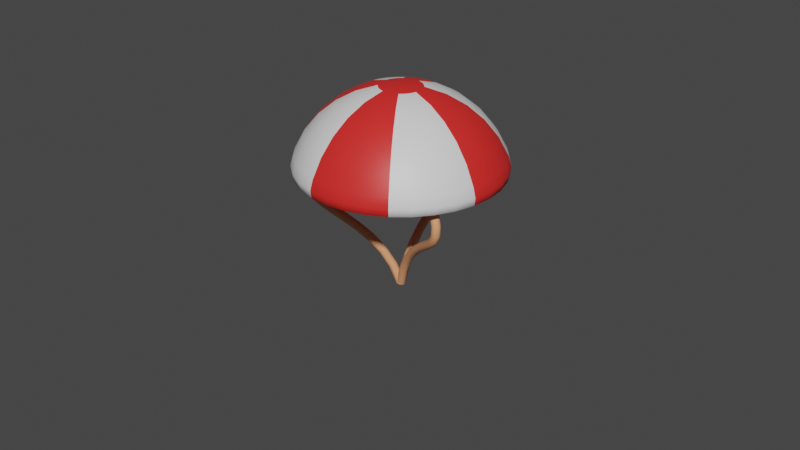 # Source: Parachute.blend  (saved by Blender 3.3.6; exported with 4.5.12 LTS)
import bpy
from mathutils import Matrix  # noqa: F401  (used for matrix-valued properties, if any)

bpy.ops.wm.read_factory_settings(use_empty=True)
scene = bpy.context.scene
scene.name = 'Scene'

# ---- collections
col_collection = bpy.data.collections.new('Collection'); scene.collection.children.link(col_collection)

# ---- materials (node trees are filled in below, after node groups)
mat_parachute1 = bpy.data.materials.new('Parachute1')
mat_parachute1.use_transparent_shadow = False
mat_parachute2 = bpy.data.materials.new('Parachute2')
mat_parachute2.use_transparent_shadow = False
mat_rope = bpy.data.materials.new('Rope')
mat_rope.use_transparent_shadow = False

# ---- material node trees
mat_parachute1.use_nodes = True; mat_parachute1.node_tree.nodes.clear()
_N = mat_parachute1.node_tree.nodes; _L = mat_parachute1.node_tree.links
n0 = _N.new('ShaderNodeBsdfPrincipled'); n0.name = 'Principled BSDF'; n0.location = (10, 300)
n0.distribution = 'GGX'
n0.subsurface_method = 'RANDOM_WALK_SKIN'
n0.inputs[3].default_value = 1.45
n0.inputs[27].default_value = (0.0, 0.0, 0.0, 1.0)
n0.inputs[28].default_value = 1.0
n1 = _N.new('ShaderNodeOutputMaterial'); n1.name = 'Material Output'; n1.location = (300, 300)
_L.new(n0.outputs[0], n1.inputs[0])
n1.is_active_output = True
mat_parachute2.use_nodes = True; mat_parachute2.node_tree.nodes.clear()
_N = mat_parachute2.node_tree.nodes; _L = mat_parachute2.node_tree.links
n0 = _N.new('ShaderNodeBsdfPrincipled'); n0.name = 'Principled BSDF'; n0.location = (10, 300)
n0.distribution = 'GGX'
n0.subsurface_method = 'RANDOM_WALK_SKIN'
n0.inputs[0].default_value = (0.8, 0.02414, 0.02125, 1.0)
n0.inputs[3].default_value = 1.45
n0.inputs[27].default_value = (0.0, 0.0, 0.0, 1.0)
n0.inputs[28].default_value = 1.0
n1 = _N.new('ShaderNodeOutputMaterial'); n1.name = 'Material Output'; n1.location = (300, 300)
_L.new(n0.outputs[0], n1.inputs[0])
n1.is_active_output = True
mat_rope.use_nodes = True; mat_rope.node_tree.nodes.clear()
_N = mat_rope.node_tree.nodes; _L = mat_rope.node_tree.links
n0 = _N.new('ShaderNodeBsdfPrincipled'); n0.name = 'Principled BSDF'; n0.location = (10, 300)
n0.distribution = 'GGX'
n0.subsurface_method = 'RANDOM_WALK_SKIN'
n0.inputs[0].default_value = (0.8, 0.3474, 0.1676, 1.0)
n0.inputs[3].default_value = 1.45
n0.inputs[27].default_value = (0.0, 0.0, 0.0, 1.0)
n0.inputs[28].default_value = 1.0
n1 = _N.new('ShaderNodeOutputMaterial'); n1.name = 'Material Output'; n1.location = (300, 300)
_L.new(n0.outputs[0], n1.inputs[0])
n1.is_active_output = True

# ---- world
world_world = bpy.data.worlds.new('World'); scene.world = world_world
world_world.use_nodes = True; world_world.node_tree.nodes.clear()
_N = world_world.node_tree.nodes; _L = world_world.node_tree.links
n0 = _N.new('ShaderNodeOutputWorld'); n0.name = 'World Output'; n0.location = (300, 300)
n1 = _N.new('ShaderNodeBackground'); n1.name = 'Background'; n1.location = (10, 300)
n1.inputs[0].default_value = (0.05088, 0.05088, 0.05088, 1.0)
_L.new(n1.outputs[0], n0.inputs[0])
n0.is_active_output = True
world_world.color = (0.05088, 0.05088, 0.05088)
world_world.use_sun_shadow = False
world_world.sun_shadow_jitter_overblur = 0.0

# ---- meshes
me_sphere = bpy.data.meshes.new('Sphere')
me_sphere.from_pydata([(0.0, 0.5556, 0.8315), (0.0, 0.8315, 0.5556), (0.03806, 0.1913, 0.9808), (0.07466, 0.3753, 0.9239), (0.1084, 0.5449, 0.8315), (0.1379, 0.6935, 0.7071), (0.1622, 0.8155, 0.5556), (0.1802, 0.9061, 0.3827), (0.07466, 0.1802, 0.9808), (0.1464, 0.3536, 0.9239), (0.2126, 0.5133, 0.8315), (0.2706, 0.6533, 0.7071), (0.3182, 0.7682, 0.5556), (0.3536, 0.8536, 0.3827), (0.1084, 0.1622, 0.9808), (0.2126, 0.3182, 0.9239), (0.3087, 0.4619, 0.8315), (0.3928, 0.5879, 0.7071), (0.4619, 0.6913, 0.5556), (0.5133, 0.7682, 0.3827), (0.1379, 0.1379, 0.9808), (0.2706, 0.2706, 0.9239), (0.3928, 0.3928, 0.8315), (0.5, 0.5, 0.7071), (0.5879, 0.5879, 0.5556), (0.6533, 0.6533, 0.3827), (0.1622, 0.1084, 0.9808), (0.3182, 0.2126, 0.9239), (0.4619, 0.3087, 0.8315), (0.5879, 0.3928, 0.7071), (0.6913, 0.4619, 0.5556), (0.7682, 0.5133, 0.3827), (0.0, 0.0, 1.0), (0.1802, 0.07466, 0.9808), (0.3536, 0.1464, 0.9239), (0.5133, 0.2126, 0.8315), (0.6533, 0.2706, 0.7071), (0.7682, 0.3182, 0.5556), (0.8536, 0.3536, 0.3827), (0.1913, 0.03806, 0.9808), (0.3753, 0.07466, 0.9239), (0.5449, 0.1084, 0.8315), (0.6935, 0.1379, 0.7071), (0.8155, 0.1622, 0.5556), (0.9061, 0.1802, 0.3827), (0.1951, -1.118e-08, 0.9808), (0.3827, -2.235e-08, 0.9239), (0.5556, -5.215e-08, 0.8315), (0.7071, 1.49e-08, 0.7071), (0.8315, -8.941e-08, 0.5556), (0.9239, 4.47e-08, 0.3827), (0.1913, -0.03806, 0.9808), (0.3753, -0.07466, 0.9239), (0.5449, -0.1084, 0.8315), (0.6935, -0.1379, 0.7071), (0.8155, -0.1622, 0.5556), (0.9061, -0.1802, 0.3827), (0.1802, -0.07466, 0.9808), (0.3536, -0.1464, 0.9239), (0.5133, -0.2126, 0.8315), (0.6533, -0.2706, 0.7071), (0.7682, -0.3182, 0.5556), (0.8536, -0.3536, 0.3827), (0.1622, -0.1084, 0.9808), (0.3182, -0.2126, 0.9239), (0.4619, -0.3087, 0.8315), (0.5879, -0.3928, 0.7071), (0.6913, -0.4619, 0.5556), (0.7682, -0.5133, 0.3827), (0.1379, -0.1379, 0.9808), (0.2706, -0.2706, 0.9239), (0.3928, -0.3928, 0.8315), (0.5, -0.5, 0.7071), (0.5879, -0.5879, 0.5556), (0.6533, -0.6533, 0.3827), (0.1084, -0.1622, 0.9808), (0.2126, -0.3182, 0.9239), (0.3087, -0.4619, 0.8315), (0.3928, -0.5879, 0.7071), (0.4619, -0.6913, 0.5556), (0.5133, -0.7682, 0.3827), (0.07466, -0.1802, 0.9808), (0.1464, -0.3536, 0.9239), (0.2126, -0.5133, 0.8315), (0.2706, -0.6533, 0.7071), (0.3182, -0.7682, 0.5556), (0.3536, -0.8536, 0.3827), (0.03806, -0.1913, 0.9808), (0.07466, -0.3753, 0.9239), (0.1084, -0.5449, 0.8315), (0.1379, -0.6935, 0.7071), (0.1622, -0.8155, 0.5556), (0.1802, -0.9061, 0.3827), (-7.451e-09, -0.1951, 0.9808), (-5.215e-08, -0.3827, 0.9239), (-9.686e-08, -0.5556, 0.8315), (-1.49e-08, -0.7071, 0.7071), (-1.043e-07, -0.8315, 0.5556), (2.98e-08, -0.9239, 0.3827), (-0.03806, -0.1913, 0.9808), (-0.07466, -0.3753, 0.9239), (-0.1084, -0.5449, 0.8315), (-0.1379, -0.6935, 0.7071), (-0.1622, -0.8155, 0.5556), (-0.1802, -0.9061, 0.3827), (-0.07466, -0.1802, 0.9808), (-0.1464, -0.3536, 0.9239), (-0.2126, -0.5133, 0.8315), (-0.2706, -0.6533, 0.7071), (-0.3182, -0.7682, 0.5556), (-0.3536, -0.8536, 0.3827), (-0.1084, -0.1622, 0.9808), (-0.2126, -0.3182, 0.9239), (-0.3087, -0.4619, 0.8315), (-0.3928, -0.5879, 0.7071), (-0.4619, -0.6913, 0.5556), (-0.5133, -0.7682, 0.3827), (-0.1379, -0.1379, 0.9808), (-0.2706, -0.2706, 0.9239), (-0.3928, -0.3928, 0.8315), (-0.5, -0.5, 0.7071), (-0.5879, -0.5879, 0.5556), (-0.6533, -0.6533, 0.3827), (-0.1622, -0.1084, 0.9808), (-0.3182, -0.2126, 0.9239), (-0.4619, -0.3087, 0.8315), (-0.5879, -0.3928, 0.7071), (-0.6913, -0.4619, 0.5556), (-0.7682, -0.5133, 0.3827), (-0.1802, -0.07466, 0.9808), (-0.3536, -0.1464, 0.9239), (-0.5133, -0.2126, 0.8315), (-0.6533, -0.2706, 0.7071), (-0.7682, -0.3182, 0.5556), (-0.8536, -0.3536, 0.3827), (-0.1913, -0.03806, 0.9808), (-0.3753, -0.07466, 0.9239), (-0.5449, -0.1084, 0.8315), (-0.6935, -0.1379, 0.7071), (-0.8155, -0.1622, 0.5556), (-0.9061, -0.1802, 0.3827), (-0.1951, 1.863e-08, 0.9808), (-0.3827, 5.215e-08, 0.9239), (-0.5556, 1.49e-07, 0.8315), (-0.7071, 2.98e-08, 0.7071), (-0.8315, 1.639e-07, 0.5556), (-0.9239, 1.49e-08, 0.3827), (-0.1913, 0.03806, 0.9808), (-0.3753, 0.07466, 0.9239), (-0.5449, 0.1084, 0.8315), (-0.6935, 0.1379, 0.7071), (-0.8155, 0.1622, 0.5556), (-0.9061, 0.1802, 0.3827), (-0.1802, 0.07466, 0.9808), (-0.3536, 0.1464, 0.9239), (-0.5133, 0.2126, 0.8315), (-0.6533, 0.2706, 0.7071), (-0.7682, 0.3182, 0.5556), (-0.8536, 0.3536, 0.3827), (-0.1622, 0.1084, 0.9808), (-0.3182, 0.2126, 0.9239), (-0.4619, 0.3087, 0.8315), (-0.5879, 0.3928, 0.7071), (-0.6913, 0.4619, 0.5556), (-0.7682, 0.5133, 0.3827), (-0.1379, 0.1379, 0.9808), (-0.2706, 0.2706, 0.9239), (-0.3928, 0.3928, 0.8315), (-0.5, 0.5, 0.7071), (-0.5879, 0.5879, 0.5556), (-0.6533, 0.6533, 0.3827), (-0.1084, 0.1622, 0.9808), (-0.2126, 0.3182, 0.9239), (-0.3087, 0.4619, 0.8315), (-0.3928, 0.5879, 0.7071), (-0.4619, 0.6913, 0.5556), (-0.5133, 0.7682, 0.3827), (-0.07466, 0.1802, 0.9808), (-0.1464, 0.3536, 0.9239), (-0.2126, 0.5133, 0.8315), (-0.2706, 0.6533, 0.7071), (-0.3182, 0.7682, 0.5556), (-0.3536, 0.8536, 0.3827), (-0.03806, 0.1913, 0.9808), (-0.07466, 0.3753, 0.9239), (-0.1084, 0.5449, 0.8315), (-0.1379, 0.6935, 0.7071), (-0.1622, 0.8155, 0.5556), (-0.1802, 0.9061, 0.3827), (1.49e-08, 0.1951, 0.9808), (6.706e-08, 0.3827, 0.9239), (8.941e-08, 0.7071, 0.7071), (5.96e-08, 0.9239, 0.3827), (3.62e-07, 0.8111, 0.2435), (3.122e-08, 0.951, 0.2933), (8.941e-08, 0.9419, 0.2239), (0.1582, 0.7955, 0.2435), (0.1855, 0.9327, 0.2933), (0.1837, 0.9238, 0.2239), (0.3104, 0.7493, 0.2435), (0.3639, 0.8786, 0.2933), (0.3604, 0.8702, 0.2239), (0.4506, 0.6744, 0.2435), (0.5283, 0.7907, 0.2933), (0.5233, 0.7831, 0.2239), (0.5735, 0.5735, 0.2435), (0.6724, 0.6724, 0.2933), (0.666, 0.666, 0.2239), (0.6744, 0.4506, 0.2435), (0.7907, 0.5283, 0.2933), (0.7831, 0.5233, 0.2239), (0.7493, 0.3104, 0.2435), (0.8786, 0.3639, 0.2933), (0.8702, 0.3604, 0.2239), (0.7955, 0.1582, 0.2435), (0.9327, 0.1855, 0.2933), (0.9238, 0.1837, 0.2239), (0.8111, -5.731e-08, 0.2435), (0.951, -1.917e-08, 0.2933), (0.9419, -5.937e-08, 0.2239), (0.7955, -0.1582, 0.2435), (0.9327, -0.1855, 0.2933), (0.9238, -0.1837, 0.2239), (0.7493, -0.3104, 0.2435), (0.8786, -0.3639, 0.2933), (0.8702, -0.3604, 0.2239), (0.6744, -0.4506, 0.2435), (0.7907, -0.5283, 0.2933), (0.7831, -0.5233, 0.2239), (0.5735, -0.5735, 0.2435), (0.6724, -0.6724, 0.2933), (0.666, -0.666, 0.2239), (0.4506, -0.6744, 0.2435), (0.5283, -0.7907, 0.2933), (0.5233, -0.7831, 0.2239), (0.3104, -0.7493, 0.2435), (0.3639, -0.8786, 0.2933), (0.3604, -0.8702, 0.2239), (0.1582, -0.7955, 0.2435), (0.1855, -0.9327, 0.2933), (0.1837, -0.9238, 0.2239), (-7.777e-08, -0.8111, 0.2435), (-4.826e-08, -0.951, 0.2933), (-9.977e-08, -0.9419, 0.2239), (-0.1582, -0.7955, 0.2435), (-0.1855, -0.9327, 0.2933), (-0.1837, -0.9238, 0.2239), (-0.3104, -0.7493, 0.2435), (-0.3639, -0.8786, 0.2933), (-0.3604, -0.8702, 0.2239), (-0.4506, -0.6744, 0.2435), (-0.5283, -0.7907, 0.2933), (-0.5233, -0.7831, 0.2239), (-0.5735, -0.5735, 0.2435), (-0.6724, -0.6724, 0.2933), (-0.666, -0.666, 0.2239), (-0.6744, -0.4506, 0.2435), (-0.7907, -0.5283, 0.2933), (-0.7831, -0.5233, 0.2239), (-0.7493, -0.3104, 0.2435), (-0.8786, -0.3639, 0.2933), (-0.8702, -0.3604, 0.2239), (-0.7955, -0.1582, 0.2435), (-0.9327, -0.1855, 0.2933), (-0.9238, -0.1837, 0.2239), (-0.8111, 4.516e-07, 0.2435), (-0.951, 1.355e-07, 0.2933), (-0.9419, 2.898e-07, 0.2239), (-0.7955, 0.1582, 0.2435), (-0.9327, 0.1855, 0.2933), (-0.9238, 0.1837, 0.2239), (-0.7493, 0.3104, 0.2435), (-0.8786, 0.3639, 0.2933), (-0.8702, 0.3604, 0.2239), (-0.6744, 0.4506, 0.2435), (-0.7907, 0.5283, 0.2933), (-0.7831, 0.5233, 0.2239), (-0.5735, 0.5735, 0.2435), (-0.6724, 0.6724, 0.2933), (-0.666, 0.666, 0.2239), (-0.4506, 0.6744, 0.2435), (-0.5283, 0.7907, 0.2933), (-0.5233, 0.7831, 0.2239), (-0.3104, 0.7493, 0.2435), (-0.3639, 0.8786, 0.2933), (-0.3604, 0.8702, 0.2239), (-0.1582, 0.7955, 0.2435), (-0.1855, 0.9327, 0.2933), (-0.1837, 0.9238, 0.2239), (0.1712, 0.8608, 0.1951), (2.738e-07, 0.8777, 0.1951), (0.3359, 0.8109, 0.1951), (0.4876, 0.7297, 0.1951), (0.6206, 0.6206, 0.1951), (0.7297, 0.4876, 0.1951), (0.8109, 0.3359, 0.1951), (0.8608, 0.1712, 0.1951), (0.8777, -5.681e-08, 0.1951), (0.8608, -0.1712, 0.1951), (0.8109, -0.3359, 0.1951), (0.7297, -0.4876, 0.1951), (0.6206, -0.6206, 0.1951), (0.4876, -0.7297, 0.1951), (0.3359, -0.8109, 0.1951), (0.1712, -0.8608, 0.1951), (-1.024e-07, -0.8777, 0.1951), (-0.1712, -0.8608, 0.1951), (-0.3359, -0.8109, 0.1951), (-0.4876, -0.7297, 0.1951), (-0.6206, -0.6206, 0.1951), (-0.7297, -0.4876, 0.1951), (-0.8109, -0.3359, 0.1951), (-0.8608, -0.1712, 0.1951), (-0.8777, 4.74e-07, 0.1951), (-0.8608, 0.1712, 0.1951), (-0.8109, 0.3359, 0.1951), (-0.7297, 0.4876, 0.1951), (-0.6206, 0.6206, 0.1951), (-0.4876, 0.7297, 0.1951), (-0.3359, 0.8109, 0.1951), (-0.1712, 0.8608, 0.1951)], [], [(192, 1, 6, 7), (287, 188, 192, 194), (189, 32, 2), (190, 189, 2, 3), (0, 190, 3, 4), (191, 0, 4, 5), (1, 191, 5, 6), (6, 5, 11, 12), (7, 6, 12, 13), (200, 13, 19, 203), (2, 32, 8), (3, 2, 8, 9), (4, 3, 9, 10), (5, 4, 10, 11), (9, 8, 14, 15), (10, 9, 15, 16), (11, 10, 16, 17), (12, 11, 17, 18), (13, 12, 18, 19), (203, 19, 25, 206), (8, 32, 14), (19, 18, 24, 25), (206, 25, 31, 209), (14, 32, 20), (15, 14, 20, 21), (16, 15, 21, 22), (17, 16, 22, 23), (18, 17, 23, 24), (21, 20, 26, 27), (22, 21, 27, 28), (23, 22, 28, 29), (24, 23, 29, 30), (25, 24, 30, 31), (209, 31, 38, 212), (20, 32, 26), (31, 30, 37, 38), (212, 38, 44, 215), (26, 32, 33), (27, 26, 33, 34), (28, 27, 34, 35), (29, 28, 35, 36), (30, 29, 36, 37), (35, 34, 40, 41), (36, 35, 41, 42), (37, 36, 42, 43), (38, 37, 43, 44), (215, 44, 50, 218), (33, 32, 39), (34, 33, 39, 40), (218, 50, 56, 221), (39, 32, 45), (40, 39, 45, 46), (41, 40, 46, 47), (42, 41, 47, 48), (43, 42, 48, 49), (44, 43, 49, 50), (48, 47, 53, 54), (49, 48, 54, 55), (50, 49, 55, 56), (221, 56, 62, 224), (45, 32, 51), (46, 45, 51, 52), (47, 46, 52, 53), (51, 32, 57), (52, 51, 57, 58), (53, 52, 58, 59), (54, 53, 59, 60), (55, 54, 60, 61), (56, 55, 61, 62), (224, 62, 68, 227), (60, 59, 65, 66), (61, 60, 66, 67), (62, 61, 67, 68), (227, 68, 74, 230), (57, 32, 63), (58, 57, 63, 64), (59, 58, 64, 65), (63, 32, 69), (64, 63, 69, 70), (65, 64, 70, 71), (66, 65, 71, 72), (67, 66, 72, 73), (68, 67, 73, 74), (230, 74, 80, 233), (73, 72, 78, 79), (74, 73, 79, 80), (233, 80, 86, 236), (69, 32, 75), (70, 69, 75, 76), (71, 70, 76, 77), (72, 71, 77, 78), (75, 32, 81), (76, 75, 81, 82), (77, 76, 82, 83), (78, 77, 83, 84), (79, 78, 84, 85), (80, 79, 85, 86), (236, 86, 92, 239), (85, 84, 90, 91), (86, 85, 91, 92), (239, 92, 98, 242), (81, 32, 87), (82, 81, 87, 88), (83, 82, 88, 89), (84, 83, 89, 90), (88, 87, 93, 94), (89, 88, 94, 95), (90, 89, 95, 96), (91, 90, 96, 97), (92, 91, 97, 98), (242, 98, 104, 245), (87, 32, 93), (98, 97, 103, 104), (245, 104, 110, 248), (93, 32, 99), (94, 93, 99, 100), (95, 94, 100, 101), (96, 95, 101, 102), (97, 96, 102, 103), (101, 100, 106, 107), (102, 101, 107, 108), (103, 102, 108, 109), (104, 103, 109, 110), (248, 110, 116, 251), (99, 32, 105), (100, 99, 105, 106), (251, 116, 122, 254), (105, 32, 111), (106, 105, 111, 112), (107, 106, 112, 113), (108, 107, 113, 114), (109, 108, 114, 115), (110, 109, 115, 116), (113, 112, 118, 119), (114, 113, 119, 120), (115, 114, 120, 121), (116, 115, 121, 122), (254, 122, 128, 257), (111, 32, 117), (112, 111, 117, 118), (257, 128, 134, 260), (117, 32, 123), (118, 117, 123, 124), (119, 118, 124, 125), (120, 119, 125, 126), (121, 120, 126, 127), (122, 121, 127, 128), (126, 125, 131, 132), (127, 126, 132, 133), (128, 127, 133, 134), (260, 134, 140, 263), (123, 32, 129), (124, 123, 129, 130), (125, 124, 130, 131), (129, 32, 135), (130, 129, 135, 136), (131, 130, 136, 137), (132, 131, 137, 138), (133, 132, 138, 139), (134, 133, 139, 140), (263, 140, 146, 266), (138, 137, 143, 144), (139, 138, 144, 145), (140, 139, 145, 146), (266, 146, 152, 269), (135, 32, 141), (136, 135, 141, 142), (137, 136, 142, 143), (141, 32, 147), (142, 141, 147, 148), (143, 142, 148, 149), (144, 143, 149, 150), (145, 144, 150, 151), (146, 145, 151, 152), (269, 152, 158, 272), (151, 150, 156, 157), (152, 151, 157, 158), (272, 158, 164, 275), (147, 32, 153), (148, 147, 153, 154), (149, 148, 154, 155), (150, 149, 155, 156), (154, 153, 159, 160), (155, 154, 160, 161), (156, 155, 161, 162), (157, 156, 162, 163), (158, 157, 163, 164), (275, 164, 170, 278), (153, 32, 159), (164, 163, 169, 170), (278, 170, 176, 281), (159, 32, 165), (160, 159, 165, 166), (161, 160, 166, 167), (162, 161, 167, 168), (163, 162, 168, 169), (166, 165, 171, 172), (167, 166, 172, 173), (168, 167, 173, 174), (169, 168, 174, 175), (170, 169, 175, 176), (281, 176, 182, 284), (165, 32, 171), (176, 175, 181, 182), (284, 182, 188, 287), (171, 32, 177), (172, 171, 177, 178), (173, 172, 178, 179), (174, 173, 179, 180), (175, 174, 180, 181), (179, 178, 184, 185), (180, 179, 185, 186), (181, 180, 186, 187), (182, 181, 187, 188), (177, 32, 183), (178, 177, 183, 184), (197, 7, 13, 200), (183, 32, 189), (184, 183, 189, 190), (185, 184, 190, 0), (186, 185, 0, 191), (187, 186, 191, 1), (188, 187, 1, 192), (194, 192, 7, 197), (289, 290, 195, 198), (198, 195, 194, 197), (291, 289, 198, 201), (201, 198, 197, 200), (292, 291, 201, 204), (204, 201, 200, 203), (293, 292, 204, 207), (207, 204, 203, 206), (294, 293, 207, 210), (210, 207, 206, 209), (295, 294, 210, 213), (213, 210, 209, 212), (296, 295, 213, 216), (216, 213, 212, 215), (297, 296, 216, 219), (219, 216, 215, 218), (298, 297, 219, 222), (222, 219, 218, 221), (221, 224, 225, 222), (222, 225, 299, 298), (300, 299, 225, 228), (228, 225, 224, 227), (227, 230, 231, 228), (228, 231, 301, 300), (302, 301, 231, 234), (234, 231, 230, 233), (303, 302, 234, 237), (237, 234, 233, 236), (304, 303, 237, 240), (240, 237, 236, 239), (305, 304, 240, 243), (243, 240, 239, 242), (306, 305, 243, 246), (246, 243, 242, 245), (307, 306, 246, 249), (249, 246, 245, 248), (308, 307, 249, 252), (252, 249, 248, 251), (309, 308, 252, 255), (255, 252, 251, 254), (310, 309, 255, 258), (258, 255, 254, 257), (311, 310, 258, 261), (261, 258, 257, 260), (260, 263, 264, 261), (261, 264, 312, 311), (313, 312, 264, 267), (267, 264, 263, 266), (266, 269, 270, 267), (267, 270, 314, 313), (315, 314, 270, 273), (273, 270, 269, 272), (316, 315, 273, 276), (276, 273, 272, 275), (317, 316, 276, 279), (279, 276, 275, 278), (318, 317, 279, 282), (282, 279, 278, 281), (319, 318, 282, 285), (285, 282, 281, 284), (320, 319, 285, 288), (288, 285, 284, 287), (290, 320, 288, 195), (195, 288, 287, 194), (196, 199, 202, 205, 208, 211, 214, 217, 220, 223, 226, 229, 232, 235, 238, 241, 244, 247, 250, 253, 256, 259, 262, 265, 268, 271, 274, 277, 280, 283, 286, 193), (196, 193, 290, 289), (199, 196, 289, 291), (202, 199, 291, 292), (205, 202, 292, 293), (208, 205, 293, 294), (211, 208, 294, 295), (214, 211, 295, 296), (217, 214, 296, 297), (220, 217, 297, 298), (223, 220, 298, 299), (226, 223, 299, 300), (229, 226, 300, 301), (232, 229, 301, 302), (235, 232, 302, 303), (238, 235, 303, 304), (241, 238, 304, 305), (244, 241, 305, 306), (247, 244, 306, 307), (250, 247, 307, 308), (253, 250, 308, 309), (256, 253, 309, 310), (259, 256, 310, 311), (262, 259, 311, 312), (265, 262, 312, 313), (268, 265, 313, 314), (271, 268, 314, 315), (274, 271, 315, 316), (277, 274, 316, 317), (280, 277, 317, 318), (283, 280, 318, 319), (286, 283, 319, 320), (193, 286, 320, 290)])
me_sphere.polygons.foreach_set('use_smooth', [True] * 321)
me_sphere.polygons.foreach_set('material_index', [1, 1, 1, 1, 1, 1, 1, 0, 0, 0, 1, 0, 0, 0, 0, 0, 0, 0, 0, 0, 1, 0, 0, 1, 0, 0, 0, 0, 0, 0, 0, 0, 0, 1, 1, 1, 1, 1, 1, 1, 1, 1, 1, 1, 1, 1, 1, 1, 1, 1, 1, 1, 1, 1, 1, 1, 1, 1, 1, 0, 1, 1, 1, 1, 0, 0, 0, 0, 0, 0, 0, 0, 0, 0, 1, 0, 0, 1, 0, 0, 0, 0, 0, 0, 0, 0, 1, 1, 0, 0, 0, 1, 1, 1, 1, 1, 1, 1, 1, 1, 1, 1, 1, 1, 1, 1, 1, 1, 1, 1, 1, 1, 1, 0, 1, 1, 1, 1, 1, 0, 0, 0, 0, 0, 1, 0, 0, 1, 0, 0, 0, 0, 0, 0, 0, 0, 0, 0, 1, 0, 1, 1, 0, 0, 0, 0, 0, 1, 1, 1, 1, 1, 1, 1, 1, 1, 1, 1, 1, 1, 1, 1, 1, 1, 1, 1, 1, 1, 1, 1, 1, 1, 1, 1, 0, 0, 0, 0, 1, 0, 0, 0, 0, 0, 0, 0, 0, 0, 1, 0, 0, 1, 0, 0, 0, 0, 0, 0, 0, 0, 0, 1, 1, 1, 1, 1, 1, 1, 1, 1, 1, 1, 1, 1, 1, 1, 0, 1, 1, 1, 1, 1, 1, 1, 1, 1, 0, 0, 0, 0, 0, 0, 0, 0, 1, 1, 1, 1, 1, 1, 1, 1, 0, 0, 0, 0, 0, 0, 0, 0, 1, 1, 1, 1, 1, 1, 1, 1, 0, 0, 0, 0, 0, 0, 0, 0, 1, 1, 1, 1, 1, 1, 1, 1, 0, 0, 0, 0, 0, 0, 0, 0, 1, 1, 1, 1, 1, 1, 1, 1, 0, 0, 0, 0, 1, 1, 1, 1, 0, 0, 0, 0, 1, 1, 1, 1, 0, 0, 0, 0, 1, 1, 1, 1, 0, 0, 0, 0, 1, 1, 1])
_uv = me_sphere.uv_layers.new(name='UVMap')
_uv.uv.foreach_set('vector', [0.75, 0.625, 0.75, 0.6875, 0.7188, 0.6875, 0.7188, 0.625, 0.7812, 0.5952, 0.7812, 0.625, 0.75, 0.625, 0.75, 0.5952, 0.75, 0.9375, 0.7344, 1.0, 0.7188, 0.9375, 0.75, 0.875, 0.75, 0.9375, 0.7188, 0.9375, 0.7188, 0.875, 0.75, 0.8125, 0.75, 0.875, 0.7188, 0.875, 0.7188, 0.8125, 0.75, 0.75, 0.75, 0.8125, 0.7188, 0.8125, 0.7188, 0.75, 0.75, 0.6875, 0.75, 0.75, 0.7188, 0.75, 0.7188, 0.6875, 0.7188, 0.6875, 0.7188, 0.75, 0.6875, 0.75, 0.6875, 0.6875, 0.7188, 0.625, 0.7188, 0.6875, 0.6875, 0.6875, 0.6875, 0.625, 0.6875, 0.5952, 0.6875, 0.625, 0.6562, 0.625, 0.6562, 0.5952, 0.7188, 0.9375, 0.7031, 1.0, 0.6875, 0.9375, 0.7188, 0.875, 0.7188, 0.9375, 0.6875, 0.9375, 0.6875, 0.875, 0.7188, 0.8125, 0.7188, 0.875, 0.6875, 0.875, 0.6875, 0.8125, 0.7188, 0.75, 0.7188, 0.8125, 0.6875, 0.8125, 0.6875, 0.75, 0.6875, 0.875, 0.6875, 0.9375, 0.6562, 0.9375, 0.6562, 0.875, 0.6875, 0.8125, 0.6875, 0.875, 0.6562, 0.875, 0.6562, 0.8125, 0.6875, 0.75, 0.6875, 0.8125, 0.6562, 0.8125, 0.6562, 0.75, 0.6875, 0.6875, 0.6875, 0.75, 0.6562, 0.75, 0.6562, 0.6875, 0.6875, 0.625, 0.6875, 0.6875, 0.6562, 0.6875, 0.6562, 0.625, 0.6562, 0.5952, 0.6562, 0.625, 0.625, 0.625, 0.625, 0.5952, 0.6875, 0.9375, 0.6719, 1.0, 0.6562, 0.9375, 0.6562, 0.625, 0.6562, 0.6875, 0.625, 0.6875, 0.625, 0.625, 0.625, 0.5952, 0.625, 0.625, 0.5938, 0.625, 0.5938, 0.5952, 0.6562, 0.9375, 0.6406, 1.0, 0.625, 0.9375, 0.6562, 0.875, 0.6562, 0.9375, 0.625, 0.9375, 0.625, 0.875, 0.6562, 0.8125, 0.6562, 0.875, 0.625, 0.875, 0.625, 0.8125, 0.6562, 0.75, 0.6562, 0.8125, 0.625, 0.8125, 0.625, 0.75, 0.6562, 0.6875, 0.6562, 0.75, 0.625, 0.75, 0.625, 0.6875, 0.625, 0.875, 0.625, 0.9375, 0.5938, 0.9375, 0.5938, 0.875, 0.625, 0.8125, 0.625, 0.875, 0.5938, 0.875, 0.5938, 0.8125, 0.625, 0.75, 0.625, 0.8125, 0.5938, 0.8125, 0.5938, 0.75, 0.625, 0.6875, 0.625, 0.75, 0.5938, 0.75, 0.5938, 0.6875, 0.625, 0.625, 0.625, 0.6875, 0.5938, 0.6875, 0.5938, 0.625, 0.5938, 0.5952, 0.5938, 0.625, 0.5625, 0.625, 0.5625, 0.5952, 0.625, 0.9375, 0.6094, 1.0, 0.5938, 0.9375, 0.5938, 0.625, 0.5938, 0.6875, 0.5625, 0.6875, 0.5625, 0.625, 0.5625, 0.5952, 0.5625, 0.625, 0.5312, 0.625, 0.5312, 0.5952, 0.5938, 0.9375, 0.5781, 1.0, 0.5625, 0.9375, 0.5938, 0.875, 0.5938, 0.9375, 0.5625, 0.9375, 0.5625, 0.875, 0.5938, 0.8125, 0.5938, 0.875, 0.5625, 0.875, 0.5625, 0.8125, 0.5938, 0.75, 0.5938, 0.8125, 0.5625, 0.8125, 0.5625, 0.75, 0.5938, 0.6875, 0.5938, 0.75, 0.5625, 0.75, 0.5625, 0.6875, 0.5625, 0.8125, 0.5625, 0.875, 0.5312, 0.875, 0.5312, 0.8125, 0.5625, 0.75, 0.5625, 0.8125, 0.5312, 0.8125, 0.5312, 0.75, 0.5625, 0.6875, 0.5625, 0.75, 0.5312, 0.75, 0.5312, 0.6875, 0.5625, 0.625, 0.5625, 0.6875, 0.5312, 0.6875, 0.5312, 0.625, 0.5312, 0.5952, 0.5312, 0.625, 0.5, 0.625, 0.5, 0.5952, 0.5625, 0.9375, 0.5469, 1.0, 0.5312, 0.9375, 0.5625, 0.875, 0.5625, 0.9375, 0.5312, 0.9375, 0.5312, 0.875, 0.5, 0.5952, 0.5, 0.625, 0.4688, 0.625, 0.4688, 0.5952, 0.5312, 0.9375, 0.5156, 1.0, 0.5, 0.9375, 0.5312, 0.875, 0.5312, 0.9375, 0.5, 0.9375, 0.5, 0.875, 0.5312, 0.8125, 0.5312, 0.875, 0.5, 0.875, 0.5, 0.8125, 0.5312, 0.75, 0.5312, 0.8125, 0.5, 0.8125, 0.5, 0.75, 0.5312, 0.6875, 0.5312, 0.75, 0.5, 0.75, 0.5, 0.6875, 0.5312, 0.625, 0.5312, 0.6875, 0.5, 0.6875, 0.5, 0.625, 0.5, 0.75, 0.5, 0.8125, 0.4688, 0.8125, 0.4688, 0.75, 0.5, 0.6875, 0.5, 0.75, 0.4688, 0.75, 0.4687, 0.6875, 0.5, 0.625, 0.5, 0.6875, 0.4687, 0.6875, 0.4688, 0.625, 0.4688, 0.5952, 0.4688, 0.625, 0.4375, 0.625, 0.4375, 0.5952, 0.5, 0.9375, 0.4844, 1.0, 0.4688, 0.9375, 0.5, 0.875, 0.5, 0.9375, 0.4688, 0.9375, 0.4688, 0.875, 0.5, 0.8125, 0.5, 0.875, 0.4688, 0.875, 0.4688, 0.8125, 0.4688, 0.9375, 0.4531, 1.0, 0.4375, 0.9375, 0.4688, 0.875, 0.4688, 0.9375, 0.4375, 0.9375, 0.4375, 0.875, 0.4688, 0.8125, 0.4688, 0.875, 0.4375, 0.875, 0.4375, 0.8125, 0.4688, 0.75, 0.4688, 0.8125, 0.4375, 0.8125, 0.4375, 0.75, 0.4687, 0.6875, 0.4688, 0.75, 0.4375, 0.75, 0.4375, 0.6875, 0.4688, 0.625, 0.4687, 0.6875, 0.4375, 0.6875, 0.4375, 0.625, 0.4375, 0.5952, 0.4375, 0.625, 0.4062, 0.625, 0.4062, 0.5952, 0.4375, 0.75, 0.4375, 0.8125, 0.4062, 0.8125, 0.4062, 0.75, 0.4375, 0.6875, 0.4375, 0.75, 0.4062, 0.75, 0.4062, 0.6875, 0.4375, 0.625, 0.4375, 0.6875, 0.4062, 0.6875, 0.4062, 0.625, 0.4062, 0.5952, 0.4062, 0.625, 0.375, 0.625, 0.375, 0.5952, 0.4375, 0.9375, 0.4219, 1.0, 0.4062, 0.9375, 0.4375, 0.875, 0.4375, 0.9375, 0.4062, 0.9375, 0.4062, 0.875, 0.4375, 0.8125, 0.4375, 0.875, 0.4062, 0.875, 0.4062, 0.8125, 0.4062, 0.9375, 0.3906, 1.0, 0.375, 0.9375, 0.4062, 0.875, 0.4062, 0.9375, 0.375, 0.9375, 0.375, 0.875, 0.4062, 0.8125, 0.4062, 0.875, 0.375, 0.875, 0.375, 0.8125, 0.4062, 0.75, 0.4062, 0.8125, 0.375, 0.8125, 0.375, 0.75, 0.4062, 0.6875, 0.4062, 0.75, 0.375, 0.75, 0.375, 0.6875, 0.4062, 0.625, 0.4062, 0.6875, 0.375, 0.6875, 0.375, 0.625, 0.375, 0.5952, 0.375, 0.625, 0.3438, 0.625, 0.3438, 0.5952, 0.375, 0.6875, 0.375, 0.75, 0.3438, 0.75, 0.3438, 0.6875, 0.375, 0.625, 0.375, 0.6875, 0.3438, 0.6875, 0.3438, 0.625, 0.3438, 0.5952, 0.3438, 0.625, 0.3125, 0.625, 0.3125, 0.5952, 0.375, 0.9375, 0.3594, 1.0, 0.3438, 0.9375, 0.375, 0.875, 0.375, 0.9375, 0.3438, 0.9375, 0.3438, 0.875, 0.375, 0.8125, 0.375, 0.875, 0.3438, 0.875, 0.3438, 0.8125, 0.375, 0.75, 0.375, 0.8125, 0.3438, 0.8125, 0.3438, 0.75, 0.3438, 0.9375, 0.3281, 1.0, 0.3125, 0.9375, 0.3438, 0.875, 0.3438, 0.9375, 0.3125, 0.9375, 0.3125, 0.875, 0.3438, 0.8125, 0.3438, 0.875, 0.3125, 0.875, 0.3125, 0.8125, 0.3438, 0.75, 0.3438, 0.8125, 0.3125, 0.8125, 0.3125, 0.75, 0.3438, 0.6875, 0.3438, 0.75, 0.3125, 0.75, 0.3125, 0.6875, 0.3438, 0.625, 0.3438, 0.6875, 0.3125, 0.6875, 0.3125, 0.625, 0.3125, 0.5952, 0.3125, 0.625, 0.2812, 0.625, 0.2812, 0.5952, 0.3125, 0.6875, 0.3125, 0.75, 0.2812, 0.75, 0.2812, 0.6875, 0.3125, 0.625, 0.3125, 0.6875, 0.2812, 0.6875, 0.2812, 0.625, 0.2812, 0.5952, 0.2812, 0.625, 0.25, 0.625, 0.25, 0.5952, 0.3125, 0.9375, 0.2969, 1.0, 0.2812, 0.9375, 0.3125, 0.875, 0.3125, 0.9375, 0.2812, 0.9375, 0.2812, 0.875, 0.3125, 0.8125, 0.3125, 0.875, 0.2812, 0.875, 0.2812, 0.8125, 0.3125, 0.75, 0.3125, 0.8125, 0.2812, 0.8125, 0.2812, 0.75, 0.2812, 0.875, 0.2812, 0.9375, 0.25, 0.9375, 0.25, 0.875, 0.2812, 0.8125, 0.2812, 0.875, 0.25, 0.875, 0.25, 0.8125, 0.2812, 0.75, 0.2812, 0.8125, 0.25, 0.8125, 0.25, 0.75, 0.2812, 0.6875, 0.2812, 0.75, 0.25, 0.75, 0.25, 0.6875, 0.2812, 0.625, 0.2812, 0.6875, 0.25, 0.6875, 0.25, 0.625, 0.25, 0.5952, 0.25, 0.625, 0.2188, 0.625, 0.2188, 0.5952, 0.2812, 0.9375, 0.2656, 1.0, 0.25, 0.9375, 0.25, 0.625, 0.25, 0.6875, 0.2188, 0.6875, 0.2188, 0.625, 0.2188, 0.5952, 0.2188, 0.625, 0.1875, 0.625, 0.1875, 0.5952, 0.25, 0.9375, 0.2344, 1.0, 0.2188, 0.9375, 0.25, 0.875, 0.25, 0.9375, 0.2188, 0.9375, 0.2188, 0.875, 0.25, 0.8125, 0.25, 0.875, 0.2188, 0.875, 0.2188, 0.8125, 0.25, 0.75, 0.25, 0.8125, 0.2188, 0.8125, 0.2188, 0.75, 0.25, 0.6875, 0.25, 0.75, 0.2188, 0.75, 0.2188, 0.6875, 0.2188, 0.8125, 0.2188, 0.875, 0.1875, 0.875, 0.1875, 0.8125, 0.2188, 0.75, 0.2188, 0.8125, 0.1875, 0.8125, 0.1875, 0.75, 0.2188, 0.6875, 0.2188, 0.75, 0.1875, 0.75, 0.1875, 0.6875, 0.2188, 0.625, 0.2188, 0.6875, 0.1875, 0.6875, 0.1875, 0.625, 0.1875, 0.5952, 0.1875, 0.625, 0.1563, 0.625, 0.1562, 0.5952, 0.2188, 0.9375, 0.2031, 1.0, 0.1875, 0.9375, 0.2188, 0.875, 0.2188, 0.9375, 0.1875, 0.9375, 0.1875, 0.875, 0.1562, 0.5952, 0.1563, 0.625, 0.125, 0.625, 0.125, 0.5952, 0.1875, 0.9375, 0.1719, 1.0, 0.1563, 0.9375, 0.1875, 0.875, 0.1875, 0.9375, 0.1563, 0.9375, 0.1562, 0.875, 0.1875, 0.8125, 0.1875, 0.875, 0.1562, 0.875, 0.1562, 0.8125, 0.1875, 0.75, 0.1875, 0.8125, 0.1562, 0.8125, 0.1562, 0.75, 0.1875, 0.6875, 0.1875, 0.75, 0.1562, 0.75, 0.1562, 0.6875, 0.1875, 0.625, 0.1875, 0.6875, 0.1562, 0.6875, 0.1563, 0.625, 0.1562, 0.8125, 0.1562, 0.875, 0.125, 0.875, 0.125, 0.8125, 0.1562, 0.75, 0.1562, 0.8125, 0.125, 0.8125, 0.125, 0.75, 0.1562, 0.6875, 0.1562, 0.75, 0.125, 0.75, 0.125, 0.6875, 0.1563, 0.625, 0.1562, 0.6875, 0.125, 0.6875, 0.125, 0.625, 0.125, 0.5952, 0.125, 0.625, 0.09375, 0.625, 0.09375, 0.5952, 0.1563, 0.9375, 0.1406, 1.0, 0.125, 0.9375, 0.1562, 0.875, 0.1563, 0.9375, 0.125, 0.9375, 0.125, 0.875, 0.09375, 0.5952, 0.09375, 0.625, 0.0625, 0.625, 0.0625, 0.5952, 0.125, 0.9375, 0.1094, 1.0, 0.09375, 0.9375, 0.125, 0.875, 0.125, 0.9375, 0.09375, 0.9375, 0.09375, 0.875, 0.125, 0.8125, 0.125, 0.875, 0.09375, 0.875, 0.09375, 0.8125, 0.125, 0.75, 0.125, 0.8125, 0.09375, 0.8125, 0.09375, 0.75, 0.125, 0.6875, 0.125, 0.75, 0.09375, 0.75, 0.09375, 0.6875, 0.125, 0.625, 0.125, 0.6875, 0.09375, 0.6875, 0.09375, 0.625, 0.09375, 0.75, 0.09375, 0.8125, 0.0625, 0.8125, 0.0625, 0.75, 0.09375, 0.6875, 0.09375, 0.75, 0.0625, 0.75, 0.0625, 0.6875, 0.09375, 0.625, 0.09375, 0.6875, 0.0625, 0.6875, 0.0625, 0.625, 0.0625, 0.5952, 0.0625, 0.625, 0.03125, 0.625, 0.03125, 0.5952, 0.09375, 0.9375, 0.07812, 1.0, 0.0625, 0.9375, 0.09375, 0.875, 0.09375, 0.9375, 0.0625, 0.9375, 0.0625, 0.875, 0.09375, 0.8125, 0.09375, 0.875, 0.0625, 0.875, 0.0625, 0.8125, 0.0625, 0.9375, 0.04687, 1.0, 0.03125, 0.9375, 0.0625, 0.875, 0.0625, 0.9375, 0.03125, 0.9375, 0.03125, 0.875, 0.0625, 0.8125, 0.0625, 0.875, 0.03125, 0.875, 0.03125, 0.8125, 0.0625, 0.75, 0.0625, 0.8125, 0.03125, 0.8125, 0.03125, 0.75, 0.0625, 0.6875, 0.0625, 0.75, 0.03125, 0.75, 0.03125, 0.6875, 0.0625, 0.625, 0.0625, 0.6875, 0.03125, 0.6875, 0.03125, 0.625, 0.03125, 0.5952, 0.03125, 0.625, 0.0, 0.625, 0.0, 0.5952, 0.03125, 0.75, 0.03125, 0.8125, 0.0, 0.8125, 0.0, 0.75, 0.03125, 0.6875, 0.03125, 0.75, 0.0, 0.75, 0.0, 0.6875, 0.03125, 0.625, 0.03125, 0.6875, 0.0, 0.6875, 0.0, 0.625, 1.0, 0.5952, 1.0, 0.625, 0.9688, 0.625, 0.9688, 0.5952, 0.03125, 0.9375, 0.01562, 1.0, 0.0, 0.9375, 0.03125, 0.875, 0.03125, 0.9375, 0.0, 0.9375, 0.0, 0.875, 0.03125, 0.8125, 0.03125, 0.875, 0.0, 0.875, 0.0, 0.8125, 1.0, 0.9375, 0.9844, 1.0, 0.9688, 0.9375, 1.0, 0.875, 1.0, 0.9375, 0.9688, 0.9375, 0.9687, 0.875, 1.0, 0.8125, 1.0, 0.875, 0.9687, 0.875, 0.9687, 0.8125, 1.0, 0.75, 1.0, 0.8125, 0.9687, 0.8125, 0.9688, 0.75, 1.0, 0.6875, 1.0, 0.75, 0.9688, 0.75, 0.9687, 0.6875, 1.0, 0.625, 1.0, 0.6875, 0.9687, 0.6875, 0.9688, 0.625, 0.9688, 0.5952, 0.9688, 0.625, 0.9375, 0.625, 0.9375, 0.5952, 0.9687, 0.6875, 0.9688, 0.75, 0.9375, 0.75, 0.9375, 0.6875, 0.9688, 0.625, 0.9687, 0.6875, 0.9375, 0.6875, 0.9375, 0.625, 0.9375, 0.5952, 0.9375, 0.625, 0.9062, 0.625, 0.9062, 0.5952, 0.9688, 0.9375, 0.9531, 1.0, 0.9375, 0.9375, 0.9687, 0.875, 0.9688, 0.9375, 0.9375, 0.9375, 0.9375, 0.875, 0.9687, 0.8125, 0.9687, 0.875, 0.9375, 0.875, 0.9375, 0.8125, 0.9688, 0.75, 0.9687, 0.8125, 0.9375, 0.8125, 0.9375, 0.75, 0.9375, 0.875, 0.9375, 0.9375, 0.9062, 0.9375, 0.9062, 0.875, 0.9375, 0.8125, 0.9375, 0.875, 0.9062, 0.875, 0.9062, 0.8125, 0.9375, 0.75, 0.9375, 0.8125, 0.9062, 0.8125, 0.9062, 0.75, 0.9375, 0.6875, 0.9375, 0.75, 0.9062, 0.75, 0.9062, 0.6875, 0.9375, 0.625, 0.9375, 0.6875, 0.9062, 0.6875, 0.9062, 0.625, 0.9062, 0.5952, 0.9062, 0.625, 0.875, 0.625, 0.875, 0.5952, 0.9375, 0.9375, 0.9219, 1.0, 0.9062, 0.9375, 0.9062, 0.625, 0.9062, 0.6875, 0.875, 0.6875, 0.875, 0.625, 0.875, 0.5952, 0.875, 0.625, 0.8438, 0.625, 0.8438, 0.5952, 0.9062, 0.9375, 0.8906, 1.0, 0.875, 0.9375, 0.9062, 0.875, 0.9062, 0.9375, 0.875, 0.9375, 0.875, 0.875, 0.9062, 0.8125, 0.9062, 0.875, 0.875, 0.875, 0.875, 0.8125, 0.9062, 0.75, 0.9062, 0.8125, 0.875, 0.8125, 0.875, 0.75, 0.9062, 0.6875, 0.9062, 0.75, 0.875, 0.75, 0.875, 0.6875, 0.875, 0.875, 0.875, 0.9375, 0.8438, 0.9375, 0.8438, 0.875, 0.875, 0.8125, 0.875, 0.875, 0.8438, 0.875, 0.8437, 0.8125, 0.875, 0.75, 0.875, 0.8125, 0.8437, 0.8125, 0.8438, 0.75, 0.875, 0.6875, 0.875, 0.75, 0.8438, 0.75, 0.8437, 0.6875, 0.875, 0.625, 0.875, 0.6875, 0.8437, 0.6875, 0.8438, 0.625, 0.8438, 0.5952, 0.8438, 0.625, 0.8125, 0.625, 0.8125, 0.5952, 0.875, 0.9375, 0.8594, 1.0, 0.8438, 0.9375, 0.8438, 0.625, 0.8437, 0.6875, 0.8125, 0.6875, 0.8125, 0.625, 0.8125, 0.5952, 0.8125, 0.625, 0.7812, 0.625, 0.7812, 0.5952, 0.8438, 0.9375, 0.8281, 1.0, 0.8125, 0.9375, 0.8438, 0.875, 0.8438, 0.9375, 0.8125, 0.9375, 0.8125, 0.875, 0.8437, 0.8125, 0.8438, 0.875, 0.8125, 0.875, 0.8125, 0.8125, 0.8438, 0.75, 0.8437, 0.8125, 0.8125, 0.8125, 0.8125, 0.75, 0.8437, 0.6875, 0.8438, 0.75, 0.8125, 0.75, 0.8125, 0.6875, 0.8125, 0.8125, 0.8125, 0.875, 0.7812, 0.875, 0.7812, 0.8125, 0.8125, 0.75, 0.8125, 0.8125, 0.7812, 0.8125, 0.7812, 0.75, 0.8125, 0.6875, 0.8125, 0.75, 0.7812, 0.75, 0.7812, 0.6875, 0.8125, 0.625, 0.8125, 0.6875, 0.7812, 0.6875, 0.7812, 0.625, 0.8125, 0.9375, 0.7969, 1.0, 0.7812, 0.9375, 0.8125, 0.875, 0.8125, 0.9375, 0.7812, 0.9375, 0.7812, 0.875, 0.7188, 0.5952, 0.7188, 0.625, 0.6875, 0.625, 0.6875, 0.5952, 0.7812, 0.9375, 0.7656, 1.0, 0.75, 0.9375, 0.7812, 0.875, 0.7812, 0.9375, 0.75, 0.9375, 0.75, 0.875, 0.7812, 0.8125, 0.7812, 0.875, 0.75, 0.875, 0.75, 0.8125, 0.7812, 0.75, 0.7812, 0.8125, 0.75, 0.8125, 0.75, 0.75, 0.7812, 0.6875, 0.7812, 0.75, 0.75, 0.75, 0.75, 0.6875, 0.7812, 0.625, 0.7812, 0.6875, 0.75, 0.6875, 0.75, 0.625, 0.75, 0.5952, 0.75, 0.625, 0.7188, 0.625, 0.7188, 0.5952, 0.6998, 0.5625, 0.7277, 0.5625, 0.75, 0.5625, 0.7188, 0.5625, 0.7188, 0.5625, 0.75, 0.5625, 0.75, 0.5952, 0.7188, 0.5952, 0.6716, 0.5625, 0.6998, 0.5625, 0.7188, 0.5625, 0.6875, 0.5625, 0.6875, 0.5625, 0.7188, 0.5625, 0.7188, 0.5952, 0.6875, 0.5952, 0.6431, 0.5625, 0.6716, 0.5625, 0.6875, 0.5625, 0.6562, 0.5625, 0.6562, 0.5625, 0.6875, 0.5625, 0.6875, 0.5952, 0.6562, 0.5952, 0.6145, 0.5625, 0.6431, 0.5625, 0.6562, 0.5625, 0.625, 0.5625, 0.625, 0.5625, 0.6562, 0.5625, 0.6562, 0.5952, 0.625, 0.5952, 0.5857, 0.5625, 0.6145, 0.5625, 0.625, 0.5625, 0.5938, 0.5625, 0.5938, 0.5625, 0.625, 0.5625, 0.625, 0.5952, 0.5938, 0.5952, 0.5568, 0.5625, 0.5857, 0.5625, 0.5938, 0.5625, 0.5625, 0.5625, 0.5625, 0.5625, 0.5938, 0.5625, 0.5938, 0.5952, 0.5625, 0.5952, 0.5279, 0.5625, 0.5568, 0.5625, 0.5625, 0.5625, 0.5312, 0.5625, 0.5312, 0.5625, 0.5625, 0.5625, 0.5625, 0.5952, 0.5312, 0.5952, 0.4989, 0.5625, 0.5279, 0.5625, 0.5312, 0.5625, 0.5, 0.5625, 0.5, 0.5625, 0.5312, 0.5625, 0.5312, 0.5952, 0.5, 0.5952, 0.4699, 0.5625, 0.4989, 0.5625, 0.5, 0.5625, 0.4688, 0.5625, 0.4688, 0.5625, 0.5, 0.5625, 0.5, 0.5952, 0.4688, 0.5952, 0.4688, 0.5952, 0.4375, 0.5952, 0.4375, 0.5625, 0.4688, 0.5625, 0.4688, 0.5625, 0.4375, 0.5625, 0.4409, 0.5625, 0.4699, 0.5625, 0.412, 0.5625, 0.4409, 0.5625, 0.4375, 0.5625, 0.4062, 0.5625, 0.4062, 0.5625, 0.4375, 0.5625, 0.4375, 0.5952, 0.4062, 0.5952, 0.4062, 0.5952, 0.375, 0.5952, 0.375, 0.5625, 0.4062, 0.5625, 0.4062, 0.5625, 0.375, 0.5625, 0.3831, 0.5625, 0.412, 0.5625, 0.3543, 0.5625, 0.3831, 0.5625, 0.375, 0.5625, 0.3438, 0.5625, 0.3438, 0.5625, 0.375, 0.5625, 0.375, 0.5952, 0.3438, 0.5952, 0.3256, 0.5625, 0.3543, 0.5625, 0.3438, 0.5625, 0.3125, 0.5625, 0.3125, 0.5625, 0.3438, 0.5625, 0.3438, 0.5952, 0.3125, 0.5952, 0.2972, 0.5625, 0.3256, 0.5625, 0.3125, 0.5625, 0.2812, 0.5625, 0.2812, 0.5625, 0.3125, 0.5625, 0.3125, 0.5952, 0.2812, 0.5952, 0.2689, 0.5625, 0.2972, 0.5625, 0.2812, 0.5625, 0.25, 0.5625, 0.25, 0.5625, 0.2812, 0.5625, 0.2812, 0.5952, 0.25, 0.5952, 0.241, 0.5625, 0.2689, 0.5625, 0.25, 0.5625, 0.2187, 0.5625, 0.2187, 0.5625, 0.25, 0.5625, 0.25, 0.5952, 0.2188, 0.5952, 0.2136, 0.5625, 0.241, 0.5625, 0.2187, 0.5625, 0.1875, 0.5625, 0.1875, 0.5625, 0.2187, 0.5625, 0.2188, 0.5952, 0.1875, 0.5952, 0.1869, 0.5625, 0.2136, 0.5625, 0.1875, 0.5625, 0.1562, 0.5625, 0.1562, 0.5625, 0.1875, 0.5625, 0.1875, 0.5952, 0.1562, 0.5952, 0.1613, 0.5625, 0.1869, 0.5625, 0.1562, 0.5625, 0.125, 0.5625, 0.125, 0.5625, 0.1562, 0.5625, 0.1562, 0.5952, 0.125, 0.5952, 0.1378, 0.5625, 0.1613, 0.5625, 0.125, 0.5625, 0.09375, 0.5625, 0.09375, 0.5625, 0.125, 0.5625, 0.125, 0.5952, 0.09375, 0.5952, 0.1189, 0.5625, 0.1378, 0.5625, 0.09375, 0.5625, 0.0625, 0.5625, 0.0625, 0.5625, 0.09375, 0.5625, 0.09375, 0.5952, 0.0625, 0.5952, 0.0625, 0.5952, 0.03125, 0.5952, 0.03125, 0.5625, 0.0625, 0.5625, 0.0625, 0.5625, 0.03125, 0.5625, 0.1163, 0.5625, 0.1189, 0.5625, 0.2443, 0.5625, 0.1163, 0.5625, 0.03125, 0.5625, 0.0006203, 0.5625, 0.0006203, 0.5625, 0.03125, 0.5625, 0.03125, 0.5952, 0.0, 0.5952, 1.0, 0.5952, 0.9688, 0.5952, 0.9694, 0.5625, 0.9994, 0.5625, 0.01923, 0.5625, 0.9495, 0.5625, 0.7245, 0.5625, 0.2443, 0.5625, 0.8525, 0.5625, 0.7245, 0.5625, 0.9681, 0.5625, 0.9375, 0.5625, 0.9375, 0.5625, 0.9681, 0.5625, 0.9688, 0.5952, 0.9375, 0.5952, 0.8498, 0.5625, 0.8525, 0.5625, 0.9375, 0.5625, 0.9062, 0.5625, 0.9062, 0.5625, 0.9375, 0.5625, 0.9375, 0.5952, 0.9062, 0.5952, 0.8309, 0.5625, 0.8498, 0.5625, 0.9062, 0.5625, 0.875, 0.5625, 0.875, 0.5625, 0.9062, 0.5625, 0.9062, 0.5952, 0.875, 0.5952, 0.8074, 0.5625, 0.8309, 0.5625, 0.875, 0.5625, 0.8438, 0.5625, 0.8438, 0.5625, 0.875, 0.5625, 0.875, 0.5952, 0.8438, 0.5952, 0.7818, 0.5625, 0.8074, 0.5625, 0.8438, 0.5625, 0.8125, 0.5625, 0.8125, 0.5625, 0.8438, 0.5625, 0.8438, 0.5952, 0.8125, 0.5952, 0.7551, 0.5625, 0.7818, 0.5625, 0.8125, 0.5625, 0.7812, 0.5625, 0.7812, 0.5625, 0.8125, 0.5625, 0.8125, 0.5952, 0.7812, 0.5952, 0.7277, 0.5625, 0.7551, 0.5625, 0.7812, 0.5625, 0.75, 0.5625, 0.75, 0.5625, 0.7812, 0.5625, 0.7812, 0.5952, 0.75, 0.5952, 0.6869, 0.5625, 0.6607, 0.5625, 0.6341, 0.5625, 0.6072, 0.5625, 0.5801, 0.5625, 0.5529, 0.5625, 0.5255, 0.5625, 0.4981, 0.5625, 0.4707, 0.5625, 0.4432, 0.5625, 0.4159, 0.5625, 0.3886, 0.5625, 0.3615, 0.5625, 0.3346, 0.5625, 0.308, 0.5625, 0.2818, 0.5625, 0.2561, 0.5625, 0.2312, 0.5625, 0.2075, 0.5625, 0.1855, 0.5625, 0.167, 0.5625, 0.1567, 0.5625, 0.1775, 0.5625, 0.321, 0.5625, 0.6478, 0.5625, 0.7913, 0.5625, 0.8121, 0.5625, 0.8017, 0.5625, 0.7832, 0.5625, 0.7613, 0.5625, 0.7375, 0.5625, 0.7126, 0.5625, 0.6869, 0.5625, 0.7126, 0.5625, 0.7277, 0.5625, 0.6998, 0.5625, 0.6607, 0.5625, 0.6869, 0.5625, 0.6998, 0.5625, 0.6716, 0.5625, 0.6341, 0.5625, 0.6607, 0.5625, 0.6716, 0.5625, 0.6431, 0.5625, 0.6072, 0.5625, 0.6341, 0.5625, 0.6431, 0.5625, 0.6145, 0.5625, 0.5801, 0.5625, 0.6072, 0.5625, 0.6145, 0.5625, 0.5857, 0.5625, 0.5529, 0.5625, 0.5801, 0.5625, 0.5857, 0.5625, 0.5568, 0.5625, 0.5255, 0.5625, 0.5529, 0.5625, 0.5568, 0.5625, 0.5279, 0.5625, 0.4981, 0.5625, 0.5255, 0.5625, 0.5279, 0.5625, 0.4989, 0.5625, 0.4707, 0.5625, 0.4981, 0.5625, 0.4989, 0.5625, 0.4699, 0.5625, 0.4432, 0.5625, 0.4707, 0.5625, 0.4699, 0.5625, 0.4409, 0.5625, 0.4159, 0.5625, 0.4432, 0.5625, 0.4409, 0.5625, 0.412, 0.5625, 0.3886, 0.5625, 0.4159, 0.5625, 0.412, 0.5625, 0.3831, 0.5625, 0.3615, 0.5625, 0.3886, 0.5625, 0.3831, 0.5625, 0.3543, 0.5625, 0.3346, 0.5625, 0.3615, 0.5625, 0.3543, 0.5625, 0.3256, 0.5625, 0.308, 0.5625, 0.3346, 0.5625, 0.3256, 0.5625, 0.2972, 0.5625, 0.2818, 0.5625, 0.308, 0.5625, 0.2972, 0.5625, 0.2689, 0.5625, 0.2561, 0.5625, 0.2818, 0.5625, 0.2689, 0.5625, 0.241, 0.5625, 0.2312, 0.5625, 0.2561, 0.5625, 0.241, 0.5625, 0.2136, 0.5625, 0.2075, 0.5625, 0.2312, 0.5625, 0.2136, 0.5625, 0.1869, 0.5625, 0.1855, 0.5625, 0.2075, 0.5625, 0.1869, 0.5625, 0.1613, 0.5625, 0.167, 0.5625, 0.1855, 0.5625, 0.1613, 0.5625, 0.1378, 0.5625, 0.1567, 0.5625, 0.167, 0.5625, 0.1378, 0.5625, 0.1189, 0.5625, 0.1775, 0.5625, 0.1567, 0.5625, 0.1189, 0.5625, 0.1163, 0.5625, 0.321, 0.5625, 0.1775, 0.5625, 0.1163, 0.5625, 0.2443, 0.5625, 0.6478, 0.5625, 0.321, 0.5625, 0.2443, 0.5625, 0.7245, 0.5625, 0.7913, 0.5625, 0.6478, 0.5625, 0.7245, 0.5625, 0.8525, 0.5625, 0.8121, 0.5625, 0.7913, 0.5625, 0.8525, 0.5625, 0.8498, 0.5625, 0.8017, 0.5625, 0.8121, 0.5625, 0.8498, 0.5625, 0.8309, 0.5625, 0.7832, 0.5625, 0.8017, 0.5625, 0.8309, 0.5625, 0.8074, 0.5625, 0.7613, 0.5625, 0.7832, 0.5625, 0.8074, 0.5625, 0.7818, 0.5625, 0.7375, 0.5625, 0.7613, 0.5625, 0.7818, 0.5625, 0.7551, 0.5625, 0.7126, 0.5625, 0.7375, 0.5625, 0.7551, 0.5625, 0.7277, 0.5625])
me_sphere.materials.append(mat_parachute1)
me_sphere.materials.append(mat_parachute2)
me_sphere.update()

# ---- curves / text
cu_beziercurve = bpy.data.curves.new('BezierCurve', 'CURVE')
cu_beziercurve.dimensions = '3D'
_sp = cu_beziercurve.splines.new('BEZIER'); _sp.bezier_points.add(1)
_sp.bezier_points.foreach_set('co', [-0.2652, 0.6813, -5.548e-08, 0.9043, 0.003418, 7.225e-09])
_sp.bezier_points.foreach_set('handle_left', [-0.7652, 0.1813, -5.548e-08, 0.1367, 0.2256, -1.032e-08])
_sp.bezier_points.foreach_set('handle_right', [0.2348, 1.181, -5.548e-08, 1.865, -0.2746, 2.918e-08])
for _p, _l, _r in zip(_sp.bezier_points, ['ALIGNED', 'ALIGNED'], ['ALIGNED', 'ALIGNED']): _p.handle_left_type = _l; _p.handle_right_type = _r
_sp.order_u = 0
_sp.order_v = 0
cu_beziercurve.materials.append(mat_rope)
cu_beziercurve.use_path = True
cu_beziercurve.bevel_depth = 0.04
cu_beziercurve.fill_mode = 'FULL'
cu_beziercurve_001 = bpy.data.curves.new('BezierCurve.001', 'CURVE')
cu_beziercurve_001.dimensions = '3D'
_sp = cu_beziercurve_001.splines.new('BEZIER'); _sp.bezier_points.add(1)
_sp.bezier_points.foreach_set('co', [-0.2652, 0.6813, -5.548e-08, 0.9043, 0.003418, 7.225e-09])
_sp.bezier_points.foreach_set('handle_left', [-0.7652, 0.1813, -5.548e-08, 0.1367, 0.2256, -1.032e-08])
_sp.bezier_points.foreach_set('handle_right', [0.2348, 1.181, -5.548e-08, 1.865, -0.2746, 2.918e-08])
for _p, _l, _r in zip(_sp.bezier_points, ['ALIGNED', 'ALIGNED'], ['ALIGNED', 'ALIGNED']): _p.handle_left_type = _l; _p.handle_right_type = _r
_sp.order_u = 0
_sp.order_v = 0
cu_beziercurve_001.materials.append(mat_rope)
cu_beziercurve_001.use_path = True
cu_beziercurve_001.bevel_depth = 0.04
cu_beziercurve_001.fill_mode = 'FULL'
cu_beziercurve_002 = bpy.data.curves.new('BezierCurve.002', 'CURVE')
cu_beziercurve_002.dimensions = '3D'
_sp = cu_beziercurve_002.splines.new('BEZIER'); _sp.bezier_points.add(1)
_sp.bezier_points.foreach_set('co', [-0.2652, 0.6813, -5.548e-08, 0.9043, 0.003418, 7.225e-09])
_sp.bezier_points.foreach_set('handle_left', [-0.7652, 0.1813, -5.548e-08, 0.1367, 0.2256, -1.032e-08])
_sp.bezier_points.foreach_set('handle_right', [0.2348, 1.181, -5.548e-08, 1.865, -0.2746, 2.918e-08])
for _p, _l, _r in zip(_sp.bezier_points, ['ALIGNED', 'ALIGNED'], ['ALIGNED', 'ALIGNED']): _p.handle_left_type = _l; _p.handle_right_type = _r
_sp.order_u = 0
_sp.order_v = 0
cu_beziercurve_002.materials.append(mat_rope)
cu_beziercurve_002.use_path = True
cu_beziercurve_002.bevel_depth = 0.04
cu_beziercurve_002.fill_mode = 'FULL'

# ---- objects
ob_sphere = bpy.data.objects.new('Sphere', me_sphere)
ob_beziercurve = bpy.data.objects.new('BezierCurve', cu_beziercurve)
ob_beziercurve_001 = bpy.data.objects.new('BezierCurve.001', cu_beziercurve_001)
ob_beziercurve_002 = bpy.data.objects.new('BezierCurve.002', cu_beziercurve_002)

# ---- transforms, parenting, visibility, modifiers, constraints
ob_sphere.location = (0.0, 0.0, 0.0)
ob_beziercurve.location = (0.0, 0.0, 0.0)
ob_beziercurve.rotation_euler = (-0.0, 1.571, 0.0)
ob_beziercurve_001.location = (0.0, 0.0, 0.0)
ob_beziercurve_001.rotation_euler = (-4.189, 1.571, 0.0)
ob_beziercurve_002.location = (0.0, 0.0, 0.0)
ob_beziercurve_002.rotation_euler = (-2.094, 1.571, 0.0)

# ---- collection membership
col_collection.objects.link(ob_sphere)
col_collection.objects.link(ob_beziercurve)
col_collection.objects.link(ob_beziercurve_001)
col_collection.objects.link(ob_beziercurve_002)

# ---- scene / render settings (as saved in the file)
scene.frame_start = 1; scene.frame_end = 250; scene.frame_set(1)
scene.render.engine = 'BLENDER_EEVEE_NEXT'
scene.cycles.sampling_pattern = 'TABULATED_SOBOL'
scene.cycles.use_light_tree = False
scene.view_settings.view_transform = 'Filmic'
bpy.context.view_layer.update()

# ---- added for rendering (the .blend has no active camera and no usable light): camera, sun
cam_auto = bpy.data.cameras.new('AutoCamera')
cam_auto.lens = 50.0
cam_auto.sensor_width = 36.0
cam_auto.clip_end = 1000.0
ob_auto_camera = bpy.data.objects.new('AutoCamera', cam_auto)
scene.collection.objects.link(ob_auto_camera)
ob_auto_camera.location = (5.61486, -6.75053, 4.17234)
ob_auto_camera.rotation_euler = (1.09748, -7.21219e-08, 0.694738)
scene.camera = ob_auto_camera
light_auto_sun = bpy.data.lights.new('AutoSun', 'SUN')
light_auto_sun.energy = 3.0
light_auto_sun.angle = 0.0523599
ob_auto_sun = bpy.data.objects.new('AutoSun', light_auto_sun)
scene.collection.objects.link(ob_auto_sun)
ob_auto_sun.rotation_euler = (0.872665, 0.174533, 0.523599)
bpy.context.view_layer.update()
